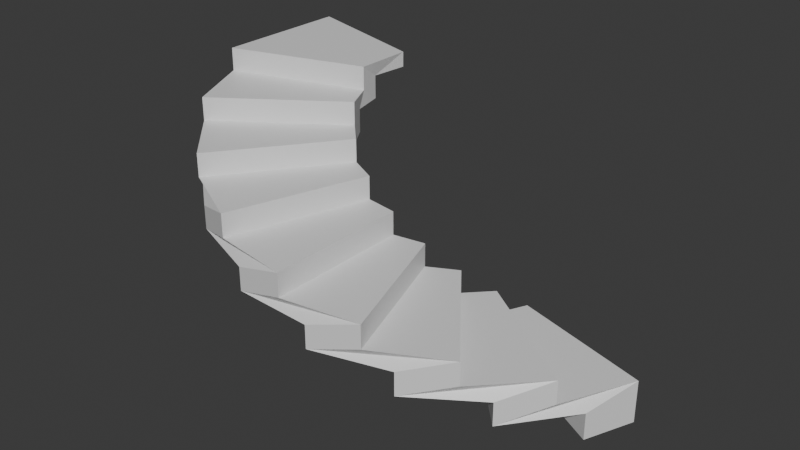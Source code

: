 # Source: Staircase_one_.blend  (saved by Blender 5.1.30; exported with 4.5.12 LTS)
import bpy
from mathutils import Matrix  # noqa: F401  (used for matrix-valued properties, if any)

bpy.ops.wm.read_factory_settings(use_empty=True)
scene = bpy.context.scene
scene.name = 'Scene'

# ---- collections
col_collection = bpy.data.collections.new('Collection'); scene.collection.children.link(col_collection)

# ---- materials (node trees are filled in below, after node groups)
mat_material = bpy.data.materials.new('Material')
mat_material.alpha_threshold = 0.0
mat_material.use_backface_culling_lightprobe_volume = False
mat_material.roughness = 0.5
mat_material.line_color = (0.0, 0.0, 0.0, 1.0)

# ---- material node trees
mat_material.use_nodes = True; mat_material.node_tree.nodes.clear()
_N = mat_material.node_tree.nodes; _L = mat_material.node_tree.links
n0 = _N.new('ShaderNodeOutputMaterial'); n0.name = 'Material Output'; n0.location = (200, 100)
n1 = _N.new('ShaderNodeBsdfPrincipled'); n1.name = 'Principled BSDF'; n1.location = (-200, 100)
_L.new(n1.outputs[0], n0.inputs[0])
n0.is_active_output = True

# ---- world
world_world = bpy.data.worlds.new('World'); scene.world = world_world
world_world.use_nodes = True; world_world.node_tree.nodes.clear()
_N = world_world.node_tree.nodes; _L = world_world.node_tree.links
n0 = _N.new('ShaderNodeOutputWorld'); n0.name = 'World Output'; n0.location = (200, 100)
n1 = _N.new('ShaderNodeBackground'); n1.name = 'Background'; n1.location = (-200, 100)
n1.inputs[0].default_value = (0.05088, 0.05088, 0.05088, 1.0)
_L.new(n1.outputs[0], n0.inputs[0])
n0.is_active_output = True
world_world.color = (0.05088, 0.05088, 0.05088)
world_world.sun_shadow_jitter_overblur = 0.0

# ---- meshes
me_cube = bpy.data.meshes.new('Cube')
me_cube.from_pydata([(0.5105, -0.2001, -0.7569), (0.5105, -1.145, -0.7569), (-0.887, -0.2001, 0.6405), (-0.887, -1.145, 0.6405), (-0.7123, -0.2001, 0.6405), (0.5105, -0.2001, -0.5823), (-0.7123, -0.2001, 0.4877), (-0.5595, -0.2001, 0.4877), (-0.5595, -0.2001, 0.3348), (-0.4066, -0.2001, 0.3348), (-0.4066, -0.2001, 0.182), (-0.2538, -0.2001, 0.182), (-0.2538, -0.2001, 0.02914), (-0.1009, -0.2001, 0.02914), (-0.1009, -0.2001, -0.1237), (0.05192, -0.2001, -0.1237), (0.05192, -0.2001, -0.2766), (0.2048, -0.2001, -0.2766), (0.2048, -0.2001, -0.4294), (0.3576, -0.2001, -0.4294), (0.3576, -0.2001, -0.5823), (0.5105, -1.145, -0.5823), (-0.7123, -1.145, 0.6405), (0.3576, -1.145, -0.5823), (0.3576, -1.145, -0.4294), (0.2048, -1.145, -0.4294), (0.2048, -1.145, -0.2766), (0.05192, -1.145, -0.2766), (0.05192, -1.145, -0.1237), (-0.1009, -1.145, -0.1237), (-0.1009, -1.145, 0.02914), (-0.2538, -1.145, 0.02914), (-0.2538, -1.145, 0.182), (-0.4066, -1.145, 0.182), (-0.4066, -1.145, 0.3348), (-0.5595, -1.145, 0.3348), (-0.5595, -1.145, 0.4877), (-0.7123, -1.145, 0.4877)], [], [(4, 22, 37, 6), (6, 37, 36, 7), (7, 36, 35, 8), (8, 35, 34, 9), (9, 34, 33, 10), (10, 33, 32, 11), (11, 32, 31, 12), (12, 31, 30, 13), (13, 30, 29, 14), (14, 29, 28, 15), (15, 28, 27, 16), (16, 27, 26, 17), (17, 26, 25, 18), (18, 25, 24, 19), (19, 24, 23, 20), (20, 23, 21, 5), (0, 5, 21, 1), (4, 2, 3, 22)])
_uv = me_cube.uv_layers.new(name='UVMap')
_uv.uv.foreach_set('vector', [0.7708, 0.4271, 0.7708, 0.8229, 0.7617, 0.8229, 0.7617, 0.4271, 0.7617, 0.4271, 0.7617, 0.8229, 0.7435, 0.8138, 0.7435, 0.4362, 0.7435, 0.4362, 0.7435, 0.8138, 0.7344, 0.8138, 0.7344, 0.4362, 0.7344, 0.4362, 0.7344, 0.8138, 0.7161, 0.8047, 0.7161, 0.4453, 0.7161, 0.4453, 0.7161, 0.8047, 0.707, 0.8047, 0.707, 0.4453, 0.707, 0.4453, 0.707, 0.8047, 0.6888, 0.7956, 0.6888, 0.4544, 0.6888, 0.4544, 0.6888, 0.7956, 0.6797, 0.7956, 0.6797, 0.4544, 0.6797, 0.4544, 0.6797, 0.7956, 0.5885, 0.7865, 0.5885, 0.4635, 0.5885, 0.4635, 0.5885, 0.7865, 0.4883, 0.7865, 0.4883, 0.4635, 0.4883, 0.4635, 0.4883, 0.7865, 0.4883, 0.7773, 0.4883, 0.4727, 0.4883, 0.4727, 0.4883, 0.7773, 0.4609, 0.7773, 0.4609, 0.4727, 0.4609, 0.4727, 0.4609, 0.7773, 0.4609, 0.7682, 0.4609, 0.4818, 0.4609, 0.4818, 0.4609, 0.7682, 0.4336, 0.7682, 0.4336, 0.4818, 0.4336, 0.4818, 0.4336, 0.7682, 0.4336, 0.7591, 0.4336, 0.4909, 0.4336, 0.4909, 0.4336, 0.7591, 0.4062, 0.7591, 0.4062, 0.4909, 0.4062, 0.4909, 0.4062, 0.7591, 0.4062, 0.75, 0.4062, 0.5, 0.375, 0.5, 0.4062, 0.5, 0.4062, 0.75, 0.375, 0.75, 0.7708, 0.4271, 0.875, 0.5, 0.875, 0.75, 0.7708, 0.8229])
me_cube.materials.append(mat_material)
me_cube.use_mirror_vertex_groups = False
me_cube.update()

# ---- objects
ob_cube = bpy.data.objects.new('Cube', me_cube)

# ---- transforms, parenting, visibility, modifiers, constraints
ob_cube.location = (0.0, 0.0, 0.0)
ob_cube.lock_rotations_4d = False
ob_cube.empty_display_type = 'ARROWS'
ob_cube.lineart.crease_threshold = 0.0
_m = ob_cube.modifiers.new('Solidify', 'SOLIDIFY')
_m.thickness = 0.1
_m.offset = 1.0
_m.use_even_offset = True
_m = ob_cube.modifiers.new('SimpleDeform', 'SIMPLE_DEFORM')
_m.deform_method = 'BEND'
_m.deform_axis = 'Z'
_m.factor = 3.142
_m.angle = 3.142

# ---- collection membership
col_collection.objects.link(ob_cube)

# ---- scene / render settings (as saved in the file)
scene.frame_start = 1; scene.frame_end = 250; scene.frame_set(1)
scene.render.engine = 'BLENDER_EEVEE_NEXT'
scene.render.bake_bias = 0.0
scene.render.bake_samples = 0
scene.cycles.sampling_pattern = 'TABULATED_SOBOL'
scene.eevee.use_volume_custom_range = False
bpy.context.view_layer.update()

# ---- added for rendering (the .blend has no active camera and no usable light): camera, sun
cam_auto = bpy.data.cameras.new('AutoCamera')
cam_auto.lens = 50.0
cam_auto.sensor_width = 36.0
cam_auto.clip_end = 1000.0
ob_auto_camera = bpy.data.objects.new('AutoCamera', cam_auto)
scene.collection.objects.link(ob_auto_camera)
ob_auto_camera.location = (3.74317, -4.63183, 3.01154)
ob_auto_camera.rotation_euler = (1.09748, -7.21219e-08, 0.694738)
scene.camera = ob_auto_camera
light_auto_sun = bpy.data.lights.new('AutoSun', 'SUN')
light_auto_sun.energy = 3.0
light_auto_sun.angle = 0.0523599
ob_auto_sun = bpy.data.objects.new('AutoSun', light_auto_sun)
scene.collection.objects.link(ob_auto_sun)
ob_auto_sun.rotation_euler = (0.872665, 0.174533, 0.523599)
bpy.context.view_layer.update()

